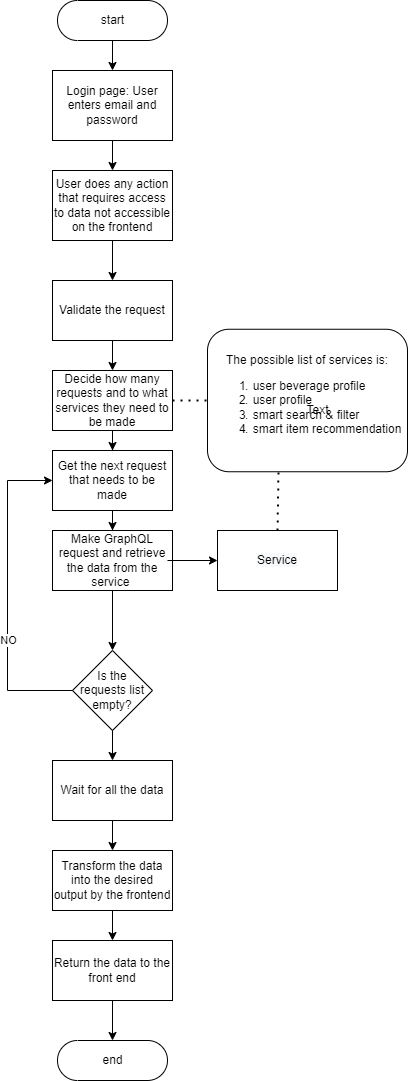

The diagram above was exported from draw.io. Its source (the exported page's mxGraphModel, read from the mxfile embedded in the PNG):
<mxGraphModel dx="1689" dy="1046" grid="1" gridSize="10" guides="1" tooltips="1" connect="1" arrows="1" fold="1" page="1" pageScale="1" pageWidth="827" pageHeight="1169" math="0" shadow="0">
  <root>
    <mxCell id="0" />
    <mxCell id="1" parent="0" />
    <mxCell id="JepVM6KPRt0N8XwtJO1k-4" style="edgeStyle=orthogonalEdgeStyle;rounded=0;orthogonalLoop=1;jettySize=auto;html=1;entryX=0.5;entryY=0;entryDx=0;entryDy=0;" edge="1" parent="1" source="JepVM6KPRt0N8XwtJO1k-1" target="JepVM6KPRt0N8XwtJO1k-3">
      <mxGeometry relative="1" as="geometry" />
    </mxCell>
    <mxCell id="JepVM6KPRt0N8XwtJO1k-1" value="start" style="html=1;dashed=0;whitespace=wrap;shape=mxgraph.dfd.start" vertex="1" parent="1">
      <mxGeometry x="340" y="20" width="110" height="40" as="geometry" />
    </mxCell>
    <mxCell id="JepVM6KPRt0N8XwtJO1k-7" style="edgeStyle=orthogonalEdgeStyle;rounded=0;orthogonalLoop=1;jettySize=auto;html=1;" edge="1" parent="1" source="JepVM6KPRt0N8XwtJO1k-2" target="JepVM6KPRt0N8XwtJO1k-6">
      <mxGeometry relative="1" as="geometry" />
    </mxCell>
    <mxCell id="JepVM6KPRt0N8XwtJO1k-2" value="User does any action that requires access to data not accessible on the frontend" style="rounded=0;whiteSpace=wrap;html=1;" vertex="1" parent="1">
      <mxGeometry x="335" y="190" width="120" height="70" as="geometry" />
    </mxCell>
    <mxCell id="JepVM6KPRt0N8XwtJO1k-5" style="edgeStyle=orthogonalEdgeStyle;rounded=0;orthogonalLoop=1;jettySize=auto;html=1;entryX=0.5;entryY=0;entryDx=0;entryDy=0;" edge="1" parent="1" source="JepVM6KPRt0N8XwtJO1k-3" target="JepVM6KPRt0N8XwtJO1k-2">
      <mxGeometry relative="1" as="geometry" />
    </mxCell>
    <mxCell id="JepVM6KPRt0N8XwtJO1k-3" value="Login page: User enters email and password" style="rounded=0;whiteSpace=wrap;html=1;" vertex="1" parent="1">
      <mxGeometry x="335" y="90" width="120" height="70" as="geometry" />
    </mxCell>
    <mxCell id="JepVM6KPRt0N8XwtJO1k-6" value="Validate the request" style="rounded=0;whiteSpace=wrap;html=1;" vertex="1" parent="1">
      <mxGeometry x="335" y="300" width="120" height="60" as="geometry" />
    </mxCell>
    <mxCell id="JepVM6KPRt0N8XwtJO1k-14" style="edgeStyle=orthogonalEdgeStyle;rounded=0;orthogonalLoop=1;jettySize=auto;html=1;entryX=0.5;entryY=0;entryDx=0;entryDy=0;" edge="1" parent="1" source="JepVM6KPRt0N8XwtJO1k-8" target="JepVM6KPRt0N8XwtJO1k-10">
      <mxGeometry relative="1" as="geometry" />
    </mxCell>
    <mxCell id="JepVM6KPRt0N8XwtJO1k-8" value="Decide how many requests and to what services they&amp;nbsp;need to be made" style="rounded=0;whiteSpace=wrap;html=1;" vertex="1" parent="1">
      <mxGeometry x="335" y="390" width="120" height="60" as="geometry" />
    </mxCell>
    <mxCell id="JepVM6KPRt0N8XwtJO1k-9" value="" style="endArrow=classic;html=1;rounded=0;exitX=0.5;exitY=1;exitDx=0;exitDy=0;entryX=0.5;entryY=0;entryDx=0;entryDy=0;" edge="1" parent="1" source="JepVM6KPRt0N8XwtJO1k-6" target="JepVM6KPRt0N8XwtJO1k-8">
      <mxGeometry width="50" height="50" relative="1" as="geometry">
        <mxPoint x="410" y="470" as="sourcePoint" />
        <mxPoint x="460" y="420" as="targetPoint" />
      </mxGeometry>
    </mxCell>
    <mxCell id="JepVM6KPRt0N8XwtJO1k-18" style="edgeStyle=orthogonalEdgeStyle;rounded=0;orthogonalLoop=1;jettySize=auto;html=1;entryX=0.5;entryY=0;entryDx=0;entryDy=0;" edge="1" parent="1" source="JepVM6KPRt0N8XwtJO1k-10" target="JepVM6KPRt0N8XwtJO1k-16">
      <mxGeometry relative="1" as="geometry" />
    </mxCell>
    <mxCell id="JepVM6KPRt0N8XwtJO1k-10" value="Get the next request that needs to be made" style="rounded=0;whiteSpace=wrap;html=1;" vertex="1" parent="1">
      <mxGeometry x="335" y="470" width="120" height="60" as="geometry" />
    </mxCell>
    <mxCell id="JepVM6KPRt0N8XwtJO1k-11" value="Is the requests list empty?" style="rhombus;whiteSpace=wrap;html=1;" vertex="1" parent="1">
      <mxGeometry x="355" y="670" width="80" height="80" as="geometry" />
    </mxCell>
    <mxCell id="JepVM6KPRt0N8XwtJO1k-12" value="" style="endArrow=classic;html=1;rounded=0;exitX=0;exitY=0.5;exitDx=0;exitDy=0;entryX=0;entryY=0.5;entryDx=0;entryDy=0;" edge="1" parent="1" source="JepVM6KPRt0N8XwtJO1k-11" target="JepVM6KPRt0N8XwtJO1k-10">
      <mxGeometry width="50" height="50" relative="1" as="geometry">
        <mxPoint x="380" y="560" as="sourcePoint" />
        <mxPoint x="430" y="510" as="targetPoint" />
        <Array as="points">
          <mxPoint x="290" y="710" />
          <mxPoint x="290" y="500" />
        </Array>
      </mxGeometry>
    </mxCell>
    <mxCell id="JepVM6KPRt0N8XwtJO1k-13" value="NO" style="edgeLabel;html=1;align=center;verticalAlign=middle;resizable=0;points=[];" vertex="1" connectable="0" parent="JepVM6KPRt0N8XwtJO1k-12">
      <mxGeometry x="-0.275" relative="1" as="geometry">
        <mxPoint as="offset" />
      </mxGeometry>
    </mxCell>
    <mxCell id="JepVM6KPRt0N8XwtJO1k-16" value="Make GraphQL request and retrieve the data from the service&amp;nbsp;" style="rounded=0;whiteSpace=wrap;html=1;" vertex="1" parent="1">
      <mxGeometry x="335" y="550" width="120" height="60" as="geometry" />
    </mxCell>
    <mxCell id="JepVM6KPRt0N8XwtJO1k-19" value="" style="endArrow=classic;html=1;rounded=0;exitX=0.958;exitY=0.5;exitDx=0;exitDy=0;entryX=0;entryY=0.5;entryDx=0;entryDy=0;exitPerimeter=0;" edge="1" parent="1" source="JepVM6KPRt0N8XwtJO1k-16" target="JepVM6KPRt0N8XwtJO1k-20">
      <mxGeometry width="50" height="50" relative="1" as="geometry">
        <mxPoint x="380" y="530" as="sourcePoint" />
        <mxPoint x="529.2" y="584" as="targetPoint" />
      </mxGeometry>
    </mxCell>
    <mxCell id="JepVM6KPRt0N8XwtJO1k-20" value="&#10;&#10;&lt;span style=&quot;color: rgb(0, 0, 0); font-family: helvetica; font-size: 12px; font-style: normal; font-weight: 400; letter-spacing: normal; text-align: center; text-indent: 0px; text-transform: none; word-spacing: 0px; background-color: rgb(248, 249, 250); display: inline; float: none;&quot;&gt;Service&lt;/span&gt;&#10;&#10;" style="rounded=0;whiteSpace=wrap;html=1;" vertex="1" parent="1">
      <mxGeometry x="500" y="550" width="120" height="60" as="geometry" />
    </mxCell>
    <mxCell id="JepVM6KPRt0N8XwtJO1k-22" value="" style="endArrow=classic;html=1;rounded=0;exitX=0.5;exitY=1;exitDx=0;exitDy=0;entryX=0.5;entryY=0;entryDx=0;entryDy=0;" edge="1" parent="1" source="JepVM6KPRt0N8XwtJO1k-16" target="JepVM6KPRt0N8XwtJO1k-11">
      <mxGeometry width="50" height="50" relative="1" as="geometry">
        <mxPoint x="400" y="700" as="sourcePoint" />
        <mxPoint x="450" y="650" as="targetPoint" />
      </mxGeometry>
    </mxCell>
    <mxCell id="JepVM6KPRt0N8XwtJO1k-23" value="Wait for all the data" style="rounded=0;whiteSpace=wrap;html=1;" vertex="1" parent="1">
      <mxGeometry x="335" y="780" width="120" height="60" as="geometry" />
    </mxCell>
    <mxCell id="JepVM6KPRt0N8XwtJO1k-24" value="" style="endArrow=classic;html=1;rounded=0;exitX=0.5;exitY=1;exitDx=0;exitDy=0;entryX=0.5;entryY=0;entryDx=0;entryDy=0;" edge="1" parent="1" source="JepVM6KPRt0N8XwtJO1k-11" target="JepVM6KPRt0N8XwtJO1k-23">
      <mxGeometry width="50" height="50" relative="1" as="geometry">
        <mxPoint x="380" y="810" as="sourcePoint" />
        <mxPoint x="430" y="760" as="targetPoint" />
      </mxGeometry>
    </mxCell>
    <mxCell id="JepVM6KPRt0N8XwtJO1k-30" style="edgeStyle=orthogonalEdgeStyle;rounded=0;orthogonalLoop=1;jettySize=auto;html=1;entryX=0.5;entryY=0;entryDx=0;entryDy=0;" edge="1" parent="1" source="JepVM6KPRt0N8XwtJO1k-26" target="JepVM6KPRt0N8XwtJO1k-28">
      <mxGeometry relative="1" as="geometry" />
    </mxCell>
    <mxCell id="JepVM6KPRt0N8XwtJO1k-26" value="Transform the data into the desired output by the frontend" style="rounded=0;whiteSpace=wrap;html=1;" vertex="1" parent="1">
      <mxGeometry x="335" y="870" width="120" height="60" as="geometry" />
    </mxCell>
    <mxCell id="JepVM6KPRt0N8XwtJO1k-27" value="" style="endArrow=classic;html=1;rounded=0;exitX=0.5;exitY=1;exitDx=0;exitDy=0;entryX=0.5;entryY=0;entryDx=0;entryDy=0;" edge="1" parent="1" source="JepVM6KPRt0N8XwtJO1k-23" target="JepVM6KPRt0N8XwtJO1k-26">
      <mxGeometry width="50" height="50" relative="1" as="geometry">
        <mxPoint x="380" y="810" as="sourcePoint" />
        <mxPoint x="430" y="760" as="targetPoint" />
      </mxGeometry>
    </mxCell>
    <mxCell id="JepVM6KPRt0N8XwtJO1k-31" style="edgeStyle=orthogonalEdgeStyle;rounded=0;orthogonalLoop=1;jettySize=auto;html=1;entryX=0.5;entryY=0.5;entryDx=0;entryDy=-20;entryPerimeter=0;" edge="1" parent="1" source="JepVM6KPRt0N8XwtJO1k-28" target="JepVM6KPRt0N8XwtJO1k-29">
      <mxGeometry relative="1" as="geometry" />
    </mxCell>
    <mxCell id="JepVM6KPRt0N8XwtJO1k-28" value="Return the data to the front end" style="rounded=0;whiteSpace=wrap;html=1;" vertex="1" parent="1">
      <mxGeometry x="335" y="960" width="120" height="60" as="geometry" />
    </mxCell>
    <mxCell id="JepVM6KPRt0N8XwtJO1k-29" value="end" style="html=1;dashed=0;whitespace=wrap;shape=mxgraph.dfd.start" vertex="1" parent="1">
      <mxGeometry x="340" y="1060" width="110" height="40" as="geometry" />
    </mxCell>
    <mxCell id="JepVM6KPRt0N8XwtJO1k-32" value="The possible list of services is:&lt;br&gt;&lt;ol&gt;&lt;li style=&quot;text-align: left&quot;&gt;&lt;span&gt;user beverage profile&lt;/span&gt;&lt;/li&gt;&lt;li style=&quot;text-align: left&quot;&gt;user profile&lt;/li&gt;&lt;li style=&quot;text-align: left&quot;&gt;smart search &amp;amp; filter&lt;/li&gt;&lt;li style=&quot;text-align: left&quot;&gt;smart item recommendation&lt;/li&gt;&lt;/ol&gt;" style="rounded=1;whiteSpace=wrap;html=1;align=center;" vertex="1" parent="1">
      <mxGeometry x="490" y="348.75" width="200" height="142.5" as="geometry" />
    </mxCell>
    <mxCell id="JepVM6KPRt0N8XwtJO1k-33" value="" style="endArrow=none;dashed=1;html=1;dashPattern=1 3;strokeWidth=2;rounded=0;exitX=1;exitY=0.5;exitDx=0;exitDy=0;entryX=0;entryY=0.5;entryDx=0;entryDy=0;" edge="1" parent="1" source="JepVM6KPRt0N8XwtJO1k-8" target="JepVM6KPRt0N8XwtJO1k-32">
      <mxGeometry width="50" height="50" relative="1" as="geometry">
        <mxPoint x="490" y="540" as="sourcePoint" />
        <mxPoint x="540" y="490" as="targetPoint" />
      </mxGeometry>
    </mxCell>
    <mxCell id="JepVM6KPRt0N8XwtJO1k-35" value="" style="endArrow=none;dashed=1;html=1;dashPattern=1 3;strokeWidth=2;rounded=0;exitX=0.5;exitY=0;exitDx=0;exitDy=0;entryX=0.355;entryY=1.005;entryDx=0;entryDy=0;entryPerimeter=0;" edge="1" parent="1" source="JepVM6KPRt0N8XwtJO1k-20" target="JepVM6KPRt0N8XwtJO1k-32">
      <mxGeometry width="50" height="50" relative="1" as="geometry">
        <mxPoint x="490" y="540" as="sourcePoint" />
        <mxPoint x="540" y="490" as="targetPoint" />
      </mxGeometry>
    </mxCell>
    <mxCell id="JepVM6KPRt0N8XwtJO1k-36" value="Text" style="text;html=1;align=center;verticalAlign=middle;resizable=0;points=[];autosize=1;strokeColor=none;fillColor=none;" vertex="1" parent="1">
      <mxGeometry x="580" y="420" width="40" height="20" as="geometry" />
    </mxCell>
  </root>
</mxGraphModel>